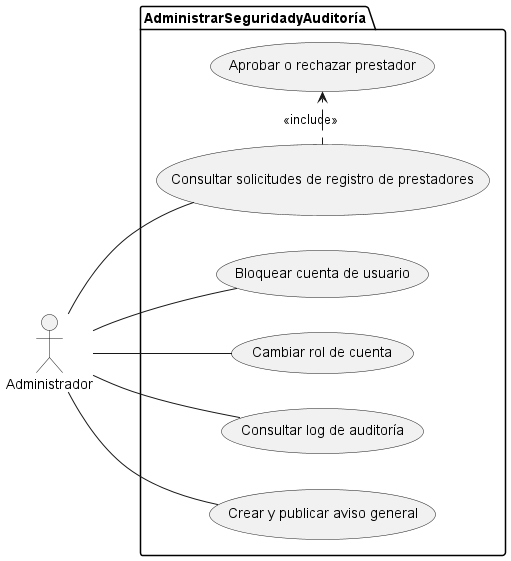

The diagram above was rendered by PlantUML. Its source (embedded in the PNG):
@startuml
left to right direction

actor "Administrador" as admin

package "AdministrarSeguridadyAuditoría" {
  usecase "Bloquear cuenta de usuario" as UC_Sec1
  usecase "Cambiar rol de cuenta" as UC_Sec2
  usecase "Consultar solicitudes de registro de prestadores" as UC_Sec3
  usecase "Aprobar o rechazar prestador" as UC_Sec4
  usecase "Consultar log de auditoría" as UC_Sec5
  usecase "Crear y publicar aviso general" as UC_Sec6
}

admin -- UC_Sec1
admin -- UC_Sec2
admin -- UC_Sec3
admin -- UC_Sec5
admin -- UC_Sec6

' Relación lógica: La aprobación o rechazo parte de consultar las solicitudes pendientes
UC_Sec3 .> UC_Sec4 : <<include>>
@enduml